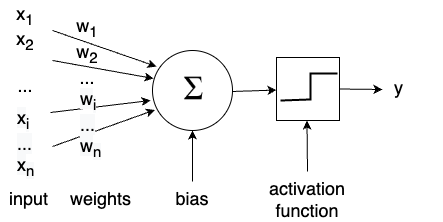

The diagram above was exported from draw.io. Its source (the exported page's mxGraphModel, read from the mxfile embedded in the PNG):
<mxGraphModel dx="1234" dy="735" grid="1" gridSize="10" guides="1" tooltips="1" connect="1" arrows="1" fold="1" page="1" pageScale="1" pageWidth="827" pageHeight="1169" math="0" shadow="0">
  <root>
    <mxCell id="0" />
    <mxCell id="1" parent="0" />
    <mxCell id="mOwIveXeiig52SYzkdEU-1" value="" style="ellipse;whiteSpace=wrap;html=1;aspect=fixed;" vertex="1" parent="1">
      <mxGeometry x="370" y="340" width="80" height="80" as="geometry" />
    </mxCell>
    <mxCell id="mOwIveXeiig52SYzkdEU-4" value="" style="endArrow=classic;html=1;rounded=0;entryX=0.05;entryY=0.2;entryDx=0;entryDy=0;entryPerimeter=0;" edge="1" parent="1" target="mOwIveXeiig52SYzkdEU-1">
      <mxGeometry width="50" height="50" relative="1" as="geometry">
        <mxPoint x="270" y="320" as="sourcePoint" />
        <mxPoint x="440" y="350" as="targetPoint" />
      </mxGeometry>
    </mxCell>
    <mxCell id="mOwIveXeiig52SYzkdEU-5" value="" style="endArrow=classic;html=1;rounded=0;entryX=0.013;entryY=0.35;entryDx=0;entryDy=0;entryPerimeter=0;" edge="1" parent="1" target="mOwIveXeiig52SYzkdEU-1">
      <mxGeometry width="50" height="50" relative="1" as="geometry">
        <mxPoint x="270" y="350" as="sourcePoint" />
        <mxPoint x="440" y="350" as="targetPoint" />
      </mxGeometry>
    </mxCell>
    <mxCell id="mOwIveXeiig52SYzkdEU-6" value="" style="endArrow=classic;html=1;rounded=0;" edge="1" parent="1">
      <mxGeometry width="50" height="50" relative="1" as="geometry">
        <mxPoint x="268" y="402" as="sourcePoint" />
        <mxPoint x="368" y="390" as="targetPoint" />
      </mxGeometry>
    </mxCell>
    <mxCell id="mOwIveXeiig52SYzkdEU-7" value="" style="endArrow=classic;html=1;rounded=0;" edge="1" parent="1">
      <mxGeometry width="50" height="50" relative="1" as="geometry">
        <mxPoint x="270" y="436" as="sourcePoint" />
        <mxPoint x="372.33032353620274" y="399.45345587992756" as="targetPoint" />
      </mxGeometry>
    </mxCell>
    <mxCell id="mOwIveXeiig52SYzkdEU-8" value="&lt;font style=&quot;font-size: 18px;&quot;&gt;x&lt;sub&gt;1&lt;/sub&gt;&lt;br&gt;x&lt;sub&gt;2&lt;/sub&gt;&lt;br&gt;&lt;br&gt;...&lt;br&gt;&lt;br&gt;&lt;/font&gt;" style="rounded=0;whiteSpace=wrap;html=1;fillColor=none;strokeColor=none;" vertex="1" parent="1">
      <mxGeometry x="218" y="290" width="50" height="120" as="geometry" />
    </mxCell>
    <mxCell id="mOwIveXeiig52SYzkdEU-9" value="&lt;font style=&quot;font-size: 18px;&quot;&gt;w&lt;sub&gt;1&lt;/sub&gt;&lt;br&gt;w&lt;sub&gt;2&lt;/sub&gt;&lt;br&gt;...&lt;br&gt;&lt;br&gt;&lt;/font&gt;" style="rounded=0;whiteSpace=wrap;html=1;fillColor=none;strokeColor=none;" vertex="1" parent="1">
      <mxGeometry x="280" y="291" width="50" height="122" as="geometry" />
    </mxCell>
    <mxCell id="mOwIveXeiig52SYzkdEU-10" value="&lt;meta charset=&quot;utf-8&quot;&gt;&lt;span style=&quot;color: rgb(0, 0, 0); font-family: Helvetica; font-size: 18px; font-style: normal; font-variant-ligatures: normal; font-variant-caps: normal; font-weight: 400; letter-spacing: normal; orphans: 2; text-align: center; text-indent: 0px; text-transform: none; widows: 2; word-spacing: 0px; -webkit-text-stroke-width: 0px; background-color: rgb(248, 249, 250); text-decoration-thickness: initial; text-decoration-style: initial; text-decoration-color: initial; float: none; display: inline !important;&quot;&gt;x&lt;/span&gt;&lt;sub style=&quot;color: rgb(0, 0, 0); font-family: Helvetica; font-style: normal; font-variant-ligatures: normal; font-variant-caps: normal; font-weight: 400; letter-spacing: normal; orphans: 2; text-align: center; text-indent: 0px; text-transform: none; widows: 2; word-spacing: 0px; -webkit-text-stroke-width: 0px; background-color: rgb(248, 249, 250); text-decoration-thickness: initial; text-decoration-style: initial; text-decoration-color: initial;&quot;&gt;i&lt;br&gt;&lt;/sub&gt;&lt;span style=&quot;color: rgb(0, 0, 0); font-family: Helvetica; font-size: 18px; font-style: normal; font-variant-ligatures: normal; font-variant-caps: normal; font-weight: 400; letter-spacing: normal; orphans: 2; text-align: center; text-indent: 0px; text-transform: none; widows: 2; word-spacing: 0px; -webkit-text-stroke-width: 0px; background-color: rgb(248, 249, 250); text-decoration-thickness: initial; text-decoration-style: initial; text-decoration-color: initial; float: none; display: inline !important;&quot;&gt;...&lt;/span&gt;&lt;br style=&quot;color: rgb(0, 0, 0); font-family: Helvetica; font-size: 18px; font-style: normal; font-variant-ligatures: normal; font-variant-caps: normal; font-weight: 400; letter-spacing: normal; orphans: 2; text-align: center; text-indent: 0px; text-transform: none; widows: 2; word-spacing: 0px; -webkit-text-stroke-width: 0px; background-color: rgb(248, 249, 250); text-decoration-thickness: initial; text-decoration-style: initial; text-decoration-color: initial;&quot;&gt;&lt;span style=&quot;color: rgb(0, 0, 0); font-family: Helvetica; font-size: 18px; font-style: normal; font-variant-ligatures: normal; font-variant-caps: normal; font-weight: 400; letter-spacing: normal; orphans: 2; text-align: center; text-indent: 0px; text-transform: none; widows: 2; word-spacing: 0px; -webkit-text-stroke-width: 0px; background-color: rgb(248, 249, 250); text-decoration-thickness: initial; text-decoration-style: initial; text-decoration-color: initial; float: none; display: inline !important;&quot;&gt;x&lt;/span&gt;&lt;sub style=&quot;color: rgb(0, 0, 0); font-family: Helvetica; font-style: normal; font-variant-ligatures: normal; font-variant-caps: normal; font-weight: 400; letter-spacing: normal; orphans: 2; text-align: center; text-indent: 0px; text-transform: none; widows: 2; word-spacing: 0px; -webkit-text-stroke-width: 0px; background-color: rgb(248, 249, 250); text-decoration-thickness: initial; text-decoration-style: initial; text-decoration-color: initial;&quot;&gt;n&lt;/sub&gt;" style="text;whiteSpace=wrap;html=1;fontSize=18;" vertex="1" parent="1">
      <mxGeometry x="233" y="390" width="30" height="90" as="geometry" />
    </mxCell>
    <mxCell id="mOwIveXeiig52SYzkdEU-11" value="&lt;meta charset=&quot;utf-8&quot;&gt;&lt;span style=&quot;color: rgb(0, 0, 0); font-family: Helvetica; font-size: 18px; font-style: normal; font-variant-ligatures: normal; font-variant-caps: normal; font-weight: 400; letter-spacing: normal; orphans: 2; text-align: center; text-indent: 0px; text-transform: none; widows: 2; word-spacing: 0px; -webkit-text-stroke-width: 0px; background-color: rgb(248, 249, 250); text-decoration-thickness: initial; text-decoration-style: initial; text-decoration-color: initial; float: none; display: inline !important;&quot;&gt;w&lt;/span&gt;&lt;sub style=&quot;color: rgb(0, 0, 0); font-family: Helvetica; font-style: normal; font-variant-ligatures: normal; font-variant-caps: normal; font-weight: 400; letter-spacing: normal; orphans: 2; text-align: center; text-indent: 0px; text-transform: none; widows: 2; word-spacing: 0px; -webkit-text-stroke-width: 0px; background-color: rgb(248, 249, 250); text-decoration-thickness: initial; text-decoration-style: initial; text-decoration-color: initial;&quot;&gt;i&lt;br&gt;&lt;/sub&gt;&lt;span style=&quot;color: rgb(0, 0, 0); font-family: Helvetica; font-size: 18px; font-style: normal; font-variant-ligatures: normal; font-variant-caps: normal; font-weight: 400; letter-spacing: normal; orphans: 2; text-align: center; text-indent: 0px; text-transform: none; widows: 2; word-spacing: 0px; -webkit-text-stroke-width: 0px; background-color: rgb(248, 249, 250); text-decoration-thickness: initial; text-decoration-style: initial; text-decoration-color: initial; float: none; display: inline !important;&quot;&gt;...&lt;/span&gt;&lt;br style=&quot;color: rgb(0, 0, 0); font-family: Helvetica; font-size: 18px; font-style: normal; font-variant-ligatures: normal; font-variant-caps: normal; font-weight: 400; letter-spacing: normal; orphans: 2; text-align: center; text-indent: 0px; text-transform: none; widows: 2; word-spacing: 0px; -webkit-text-stroke-width: 0px; background-color: rgb(248, 249, 250); text-decoration-thickness: initial; text-decoration-style: initial; text-decoration-color: initial;&quot;&gt;&lt;span style=&quot;color: rgb(0, 0, 0); font-family: Helvetica; font-size: 18px; font-style: normal; font-variant-ligatures: normal; font-variant-caps: normal; font-weight: 400; letter-spacing: normal; orphans: 2; text-align: center; text-indent: 0px; text-transform: none; widows: 2; word-spacing: 0px; -webkit-text-stroke-width: 0px; background-color: rgb(248, 249, 250); text-decoration-thickness: initial; text-decoration-style: initial; text-decoration-color: initial; float: none; display: inline !important;&quot;&gt;w&lt;/span&gt;&lt;sub style=&quot;color: rgb(0, 0, 0); font-family: Helvetica; font-style: normal; font-variant-ligatures: normal; font-variant-caps: normal; font-weight: 400; letter-spacing: normal; orphans: 2; text-align: center; text-indent: 0px; text-transform: none; widows: 2; word-spacing: 0px; -webkit-text-stroke-width: 0px; background-color: rgb(248, 249, 250); text-decoration-thickness: initial; text-decoration-style: initial; text-decoration-color: initial;&quot;&gt;n&lt;/sub&gt;" style="text;whiteSpace=wrap;html=1;fontSize=18;" vertex="1" parent="1">
      <mxGeometry x="296" y="371" width="50" height="100" as="geometry" />
    </mxCell>
    <mxCell id="mOwIveXeiig52SYzkdEU-12" value="&lt;div style=&quot;text-align: center;&quot;&gt;&lt;span style=&quot;background-color: initial;&quot;&gt;input&lt;/span&gt;&lt;/div&gt;" style="text;whiteSpace=wrap;html=1;fontSize=18;" vertex="1" parent="1">
      <mxGeometry x="225" y="471" width="50" height="40" as="geometry" />
    </mxCell>
    <mxCell id="mOwIveXeiig52SYzkdEU-13" value="" style="endArrow=classic;html=1;rounded=0;exitX=1;exitY=0.5;exitDx=0;exitDy=0;" edge="1" parent="1" target="mOwIveXeiig52SYzkdEU-19">
      <mxGeometry width="50" height="50" relative="1" as="geometry">
        <mxPoint x="450" y="381" as="sourcePoint" />
        <mxPoint x="494" y="382.5" as="targetPoint" />
      </mxGeometry>
    </mxCell>
    <mxCell id="mOwIveXeiig52SYzkdEU-14" value="&lt;div style=&quot;text-align: center;&quot;&gt;&lt;span style=&quot;background-color: initial;&quot;&gt;y&lt;/span&gt;&lt;/div&gt;" style="text;whiteSpace=wrap;html=1;fontSize=18;" vertex="1" parent="1">
      <mxGeometry x="610" y="360" width="50" height="46" as="geometry" />
    </mxCell>
    <mxCell id="mOwIveXeiig52SYzkdEU-17" value="&lt;div style=&quot;text-align: center;&quot;&gt;&lt;span style=&quot;background-color: initial;&quot;&gt;weights&lt;/span&gt;&lt;/div&gt;" style="text;whiteSpace=wrap;html=1;fontSize=18;" vertex="1" parent="1">
      <mxGeometry x="286" y="471" width="50" height="40" as="geometry" />
    </mxCell>
    <mxCell id="mOwIveXeiig52SYzkdEU-19" value="" style="whiteSpace=wrap;html=1;aspect=fixed;fontSize=18;fillColor=none;" vertex="1" parent="1">
      <mxGeometry x="494" y="347" width="63" height="63" as="geometry" />
    </mxCell>
    <mxCell id="mOwIveXeiig52SYzkdEU-20" value="" style="endArrow=classic;html=1;rounded=0;exitX=1;exitY=0.5;exitDx=0;exitDy=0;" edge="1" parent="1" source="mOwIveXeiig52SYzkdEU-19">
      <mxGeometry width="50" height="50" relative="1" as="geometry">
        <mxPoint x="460" y="390" as="sourcePoint" />
        <mxPoint x="600" y="379" as="targetPoint" />
      </mxGeometry>
    </mxCell>
    <mxCell id="mOwIveXeiig52SYzkdEU-23" value="" style="shape=image;verticalLabelPosition=bottom;labelBackgroundColor=default;verticalAlign=top;aspect=fixed;imageAspect=0;image=https://upload.wikimedia.org/wikipedia/commons/thumb/e/e7/Greek_uc_sigma.svg/800px-Greek_uc_sigma.svg.png;" vertex="1" parent="1">
      <mxGeometry x="395" y="363" width="34" height="34" as="geometry" />
    </mxCell>
    <mxCell id="mOwIveXeiig52SYzkdEU-24" value="" style="endArrow=none;html=1;rounded=0;fontSize=18;strokeWidth=2;" edge="1" parent="1">
      <mxGeometry width="50" height="50" relative="1" as="geometry">
        <mxPoint x="498" y="390" as="sourcePoint" />
        <mxPoint x="555" y="363" as="targetPoint" />
        <Array as="points">
          <mxPoint x="528" y="389" />
          <mxPoint x="528" y="363" />
        </Array>
      </mxGeometry>
    </mxCell>
    <mxCell id="mOwIveXeiig52SYzkdEU-26" value="&lt;div style=&quot;&quot;&gt;&lt;span style=&quot;background-color: initial;&quot;&gt;bias&lt;/span&gt;&lt;/div&gt;" style="text;whiteSpace=wrap;html=1;fontSize=18;align=center;" vertex="1" parent="1">
      <mxGeometry x="379" y="471" width="62" height="40" as="geometry" />
    </mxCell>
    <mxCell id="mOwIveXeiig52SYzkdEU-27" value="" style="endArrow=classic;html=1;rounded=0;strokeWidth=1;fontSize=18;entryX=0.5;entryY=1;entryDx=0;entryDy=0;exitX=0.5;exitY=0;exitDx=0;exitDy=0;" edge="1" parent="1" source="mOwIveXeiig52SYzkdEU-26" target="mOwIveXeiig52SYzkdEU-1">
      <mxGeometry width="50" height="50" relative="1" as="geometry">
        <mxPoint x="370" y="490" as="sourcePoint" />
        <mxPoint x="420" y="440" as="targetPoint" />
      </mxGeometry>
    </mxCell>
    <mxCell id="mOwIveXeiig52SYzkdEU-29" value="&lt;div style=&quot;&quot;&gt;&lt;span style=&quot;background-color: initial;&quot;&gt;activation function&lt;/span&gt;&lt;/div&gt;" style="text;whiteSpace=wrap;html=1;fontSize=18;align=center;" vertex="1" parent="1">
      <mxGeometry x="494" y="461" width="62" height="40" as="geometry" />
    </mxCell>
    <mxCell id="mOwIveXeiig52SYzkdEU-30" value="" style="endArrow=classic;html=1;rounded=0;strokeWidth=1;fontSize=18;entryX=0.5;entryY=1;entryDx=0;entryDy=0;exitX=0.5;exitY=0;exitDx=0;exitDy=0;" edge="1" parent="1" source="mOwIveXeiig52SYzkdEU-29">
      <mxGeometry width="50" height="50" relative="1" as="geometry">
        <mxPoint x="525" y="461" as="sourcePoint" />
        <mxPoint x="524.5" y="410" as="targetPoint" />
      </mxGeometry>
    </mxCell>
  </root>
</mxGraphModel>